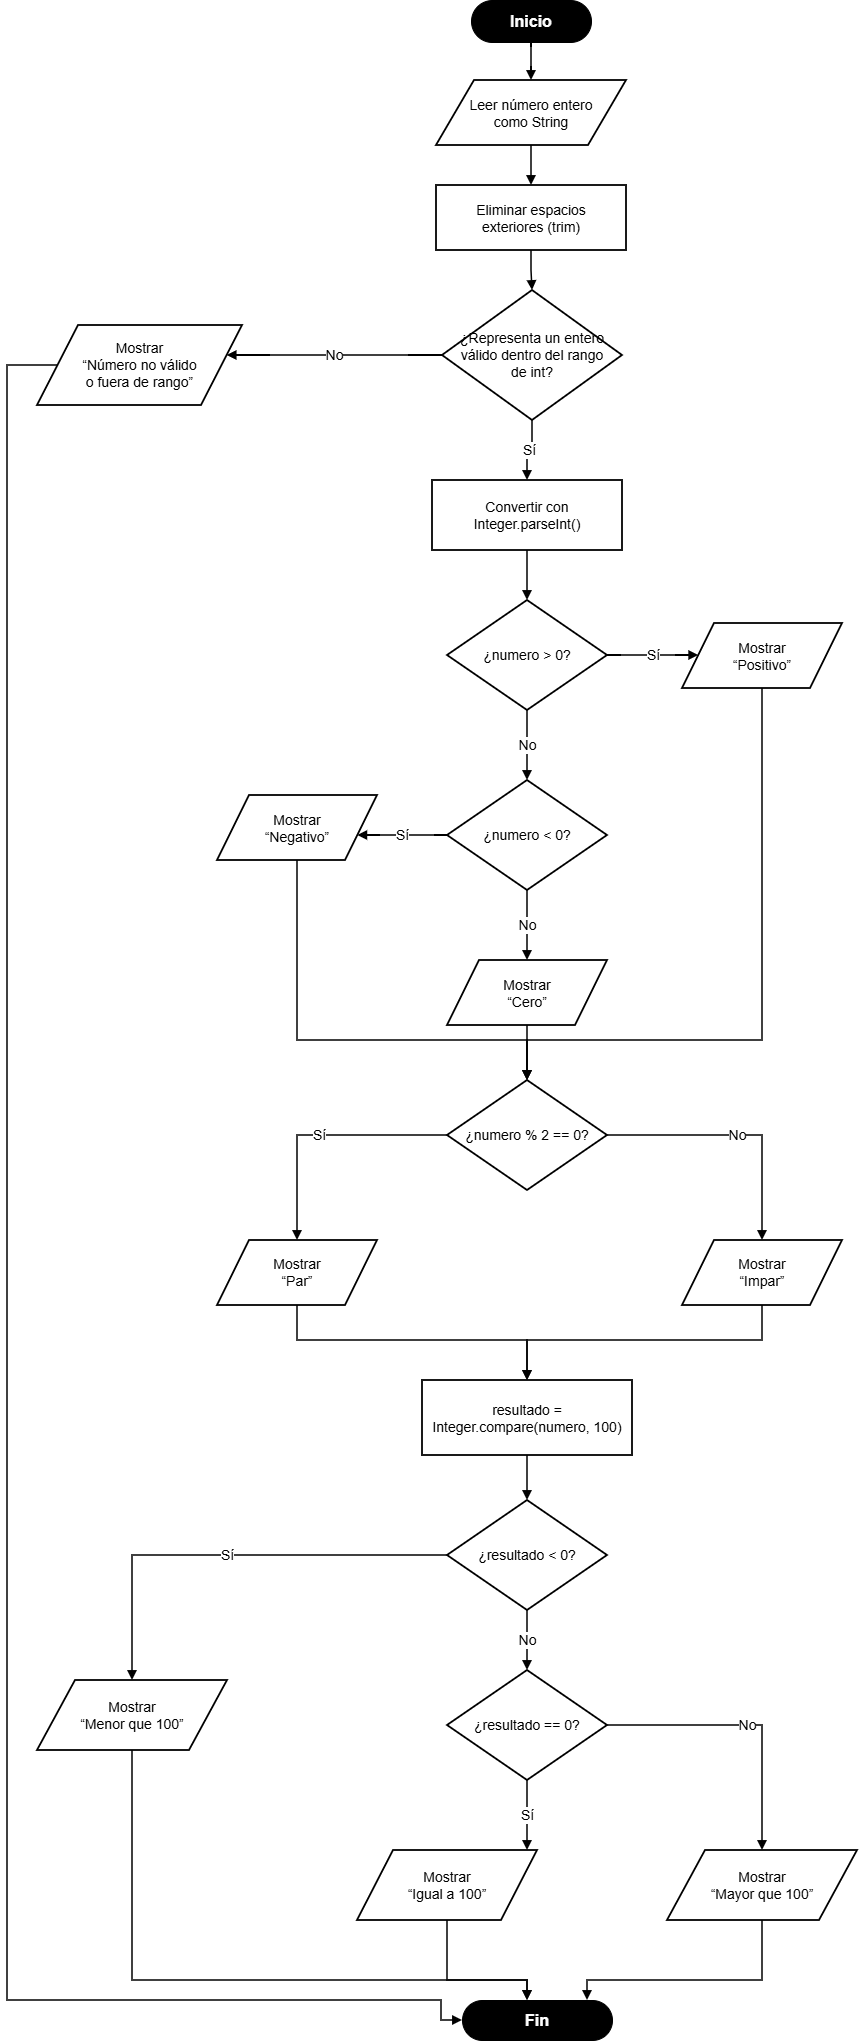

The diagram above was exported from draw.io. Its source (the exported page's mxGraphModel, read from the mxfile embedded in the PNG):
<mxGraphModel dx="2946" dy="1635" grid="1" gridSize="10" guides="1" tooltips="1" connect="1" arrows="1" fold="1" page="1" pageScale="1" pageWidth="827" pageHeight="1169" math="0" shadow="0">
  <root>
    <mxCell id="0" />
    <mxCell id="1" parent="0" />
    <mxCell id="inicio" parent="1" style="rounded=1;arcSize=50;whiteSpace=wrap;html=1;fillColor=#000000;fontColor=#ffffff;strokeColor=#000000;fontSize=16;fontStyle=1;" value="Inicio" vertex="1">
      <mxGeometry height="42" width="120" x="504" y="20" as="geometry" />
    </mxCell>
    <mxCell id="leer" parent="1" style="shape=parallelogram;perimeter=parallelogramPerimeter;whiteSpace=wrap;html=1;fillColor=#ffffff;strokeColor=#000000;strokeWidth=1.8;fontSize=14;" value="Leer número entero&lt;br&gt;como String" vertex="1">
      <mxGeometry height="65" width="190" x="469" y="100" as="geometry" />
    </mxCell>
    <mxCell id="trim" parent="1" style="rounded=0;whiteSpace=wrap;html=1;fillColor=#ffffff;strokeColor=#000000;strokeWidth=1.8;fontSize=14;" value="Eliminar espacios&lt;br&gt;exteriores (trim)" vertex="1">
      <mxGeometry height="65" width="190" x="469" y="205" as="geometry" />
    </mxCell>
    <mxCell id="validar" parent="1" style="rhombus;whiteSpace=wrap;html=1;fillColor=#ffffff;strokeColor=#000000;strokeWidth=1.8;fontSize=14;" value="¿Representa un entero&lt;br&gt;válido dentro del rango&lt;br&gt;de int?" vertex="1">
      <mxGeometry height="130" width="180" x="475" y="310" as="geometry" />
    </mxCell>
    <mxCell id="error" parent="1" style="shape=parallelogram;perimeter=parallelogramPerimeter;whiteSpace=wrap;html=1;fillColor=#ffffff;strokeColor=#000000;strokeWidth=1.8;fontSize=14;" value="Mostrar&lt;br&gt;“Número no válido&lt;br&gt;o fuera de rango”" vertex="1">
      <mxGeometry height="80" width="205" x="70" y="345" as="geometry" />
    </mxCell>
    <mxCell id="parse" parent="1" style="rounded=0;whiteSpace=wrap;html=1;fillColor=#ffffff;strokeColor=#000000;strokeWidth=1.8;fontSize=14;" value="Convertir con&lt;br&gt;Integer.parseInt()" vertex="1">
      <mxGeometry height="70" width="190" x="465" y="500" as="geometry" />
    </mxCell>
    <mxCell id="pos" parent="1" style="rhombus;whiteSpace=wrap;html=1;fillColor=#ffffff;strokeColor=#000000;strokeWidth=1.8;fontSize=14;" value="¿numero &gt; 0?" vertex="1">
      <mxGeometry height="110" width="160" x="480" y="620" as="geometry" />
    </mxCell>
    <mxCell id="positivo" parent="1" style="shape=parallelogram;perimeter=parallelogramPerimeter;whiteSpace=wrap;html=1;fillColor=#ffffff;strokeColor=#000000;strokeWidth=1.8;fontSize=14;" value="Mostrar&lt;br&gt;“Positivo”" vertex="1">
      <mxGeometry height="65" width="160" x="715" y="643" as="geometry" />
    </mxCell>
    <mxCell id="neg" parent="1" style="rhombus;whiteSpace=wrap;html=1;fillColor=#ffffff;strokeColor=#000000;strokeWidth=1.8;fontSize=14;" value="¿numero &lt; 0?" vertex="1">
      <mxGeometry height="110" width="160" x="480" y="800" as="geometry" />
    </mxCell>
    <mxCell id="negativo" parent="1" style="shape=parallelogram;perimeter=parallelogramPerimeter;whiteSpace=wrap;html=1;fillColor=#ffffff;strokeColor=#000000;strokeWidth=1.8;fontSize=14;" value="Mostrar&lt;br&gt;“Negativo”" vertex="1">
      <mxGeometry height="65" width="160" x="250" y="815" as="geometry" />
    </mxCell>
    <mxCell id="cero" parent="1" style="shape=parallelogram;perimeter=parallelogramPerimeter;whiteSpace=wrap;html=1;fillColor=#ffffff;strokeColor=#000000;strokeWidth=1.8;fontSize=14;" value="Mostrar&lt;br&gt;“Cero”" vertex="1">
      <mxGeometry height="65" width="160" x="480" y="980" as="geometry" />
    </mxCell>
    <mxCell id="par" parent="1" style="rhombus;whiteSpace=wrap;html=1;fillColor=#ffffff;strokeColor=#000000;strokeWidth=1.8;fontSize=14;" value="¿numero % 2 == 0?" vertex="1">
      <mxGeometry height="110" width="160" x="480" y="1100" as="geometry" />
    </mxCell>
    <mxCell id="par_out" parent="1" style="shape=parallelogram;perimeter=parallelogramPerimeter;whiteSpace=wrap;html=1;fillColor=#ffffff;strokeColor=#000000;strokeWidth=1.8;fontSize=14;" value="Mostrar&lt;br&gt;“Par”" vertex="1">
      <mxGeometry height="65" width="160" x="250" y="1260" as="geometry" />
    </mxCell>
    <mxCell id="impar_out" parent="1" style="shape=parallelogram;perimeter=parallelogramPerimeter;whiteSpace=wrap;html=1;fillColor=#ffffff;strokeColor=#000000;strokeWidth=1.8;fontSize=14;" value="Mostrar&lt;br&gt;“Impar”" vertex="1">
      <mxGeometry height="65" width="160" x="715" y="1260" as="geometry" />
    </mxCell>
    <mxCell id="compare" parent="1" style="rounded=0;whiteSpace=wrap;html=1;fillColor=#ffffff;strokeColor=#000000;strokeWidth=1.8;fontSize=14;" value="resultado =&lt;br&gt;Integer.compare(numero, 100)" vertex="1">
      <mxGeometry height="75" width="210" x="455" y="1400" as="geometry" />
    </mxCell>
    <mxCell id="menor_dec" parent="1" style="rhombus;whiteSpace=wrap;html=1;fillColor=#ffffff;strokeColor=#000000;strokeWidth=1.8;fontSize=14;" value="¿resultado &lt; 0?" vertex="1">
      <mxGeometry height="110" width="160" x="480" y="1520" as="geometry" />
    </mxCell>
    <mxCell id="menor" parent="1" style="shape=parallelogram;perimeter=parallelogramPerimeter;whiteSpace=wrap;html=1;fillColor=#ffffff;strokeColor=#000000;strokeWidth=1.8;fontSize=14;" value="Mostrar&lt;br&gt;“Menor que 100”" vertex="1">
      <mxGeometry height="70" width="190" x="70" y="1700" as="geometry" />
    </mxCell>
    <mxCell id="igual_dec" parent="1" style="rhombus;whiteSpace=wrap;html=1;fillColor=#ffffff;strokeColor=#000000;strokeWidth=1.8;fontSize=14;" value="¿resultado == 0?" vertex="1">
      <mxGeometry height="110" width="160" x="480" y="1690" as="geometry" />
    </mxCell>
    <mxCell id="igual" parent="1" style="shape=parallelogram;perimeter=parallelogramPerimeter;whiteSpace=wrap;html=1;fillColor=#ffffff;strokeColor=#000000;strokeWidth=1.8;fontSize=14;" value="Mostrar&lt;br&gt;“Igual a 100”" vertex="1">
      <mxGeometry height="70" width="180" x="390" y="1870" as="geometry" />
    </mxCell>
    <mxCell id="mayor" parent="1" style="shape=parallelogram;perimeter=parallelogramPerimeter;whiteSpace=wrap;html=1;fillColor=#ffffff;strokeColor=#000000;strokeWidth=1.8;fontSize=14;" value="Mostrar&lt;br&gt;“Mayor que 100”" vertex="1">
      <mxGeometry height="70" width="190" x="700" y="1870" as="geometry" />
    </mxCell>
    <mxCell id="fin" parent="1" style="rounded=1;arcSize=50;whiteSpace=wrap;html=1;fillColor=#000000;fontColor=#ffffff;strokeColor=#000000;fontSize=16;fontStyle=1;" value="Fin" vertex="1">
      <mxGeometry height="40" width="150" x="495" y="2020" as="geometry" />
    </mxCell>
    <mxCell id="e1" edge="1" parent="1" source="inicio" style="edgeStyle=orthogonalEdgeStyle;rounded=0;orthogonalLoop=1;jettySize=auto;html=1;endArrow=block;endFill=1;strokeWidth=1.5;fontSize=14;" target="leer" value="">
      <mxGeometry relative="1" as="geometry" />
    </mxCell>
    <mxCell id="e2" edge="1" parent="1" source="leer" style="edgeStyle=orthogonalEdgeStyle;rounded=0;orthogonalLoop=1;jettySize=auto;html=1;endArrow=block;endFill=1;strokeWidth=1.5;fontSize=14;" target="trim" value="">
      <mxGeometry relative="1" as="geometry" />
    </mxCell>
    <mxCell id="e3" edge="1" parent="1" source="trim" style="edgeStyle=orthogonalEdgeStyle;rounded=0;orthogonalLoop=1;jettySize=auto;html=1;endArrow=block;endFill=1;strokeWidth=1.5;fontSize=14;" target="validar" value="">
      <mxGeometry relative="1" as="geometry" />
    </mxCell>
    <mxCell id="e4" edge="1" parent="1" source="validar" style="edgeStyle=orthogonalEdgeStyle;rounded=0;orthogonalLoop=1;jettySize=auto;html=1;endArrow=block;endFill=1;strokeWidth=1.5;fontSize=14;" target="error" value="No">
      <mxGeometry relative="1" as="geometry">
        <Array as="points">
          <mxPoint x="390" y="375" />
          <mxPoint x="275" y="375" />
        </Array>
      </mxGeometry>
    </mxCell>
    <mxCell id="e5" edge="1" parent="1" source="validar" style="edgeStyle=orthogonalEdgeStyle;rounded=0;orthogonalLoop=1;jettySize=auto;html=1;endArrow=block;endFill=1;strokeWidth=1.5;fontSize=14;" target="parse" value="Sí">
      <mxGeometry relative="1" as="geometry" />
    </mxCell>
    <mxCell id="e6" edge="1" parent="1" source="parse" style="edgeStyle=orthogonalEdgeStyle;rounded=0;orthogonalLoop=1;jettySize=auto;html=1;endArrow=block;endFill=1;strokeWidth=1.5;fontSize=14;" target="pos" value="">
      <mxGeometry relative="1" as="geometry" />
    </mxCell>
    <mxCell id="e7" edge="1" parent="1" source="pos" style="edgeStyle=orthogonalEdgeStyle;rounded=0;orthogonalLoop=1;jettySize=auto;html=1;endArrow=block;endFill=1;strokeWidth=1.5;fontSize=14;" target="positivo" value="Sí">
      <mxGeometry relative="1" as="geometry">
        <Array as="points">
          <mxPoint x="690" y="675" />
        </Array>
      </mxGeometry>
    </mxCell>
    <mxCell id="e8" edge="1" parent="1" source="pos" style="edgeStyle=orthogonalEdgeStyle;rounded=0;orthogonalLoop=1;jettySize=auto;html=1;endArrow=block;endFill=1;strokeWidth=1.5;fontSize=14;" target="neg" value="No">
      <mxGeometry relative="1" as="geometry" />
    </mxCell>
    <mxCell id="e9" edge="1" parent="1" source="neg" style="edgeStyle=orthogonalEdgeStyle;rounded=0;orthogonalLoop=1;jettySize=auto;html=1;endArrow=block;endFill=1;strokeWidth=1.5;fontSize=14;" target="negativo" value="Sí">
      <mxGeometry relative="1" as="geometry">
        <Array as="points">
          <mxPoint x="430" y="855" />
          <mxPoint x="410" y="855" />
        </Array>
      </mxGeometry>
    </mxCell>
    <mxCell id="e10" edge="1" parent="1" source="neg" style="edgeStyle=orthogonalEdgeStyle;rounded=0;orthogonalLoop=1;jettySize=auto;html=1;endArrow=block;endFill=1;strokeWidth=1.5;fontSize=14;" target="cero" value="No">
      <mxGeometry relative="1" as="geometry" />
    </mxCell>
    <mxCell id="e11" edge="1" parent="1" source="positivo" style="edgeStyle=orthogonalEdgeStyle;rounded=0;orthogonalLoop=1;jettySize=auto;html=1;endArrow=block;endFill=1;strokeWidth=1.5;fontSize=14;" target="par" value="">
      <mxGeometry relative="1" x="0.0016" as="geometry">
        <Array as="points">
          <mxPoint x="795" y="1060" />
          <mxPoint x="560" y="1060" />
        </Array>
      </mxGeometry>
    </mxCell>
    <mxCell id="e12" edge="1" parent="1" source="cero" style="edgeStyle=orthogonalEdgeStyle;rounded=0;orthogonalLoop=1;jettySize=auto;html=1;endArrow=block;endFill=1;strokeWidth=1.5;fontSize=14;" target="par" value="">
      <mxGeometry relative="1" as="geometry" />
    </mxCell>
    <mxCell id="e13" edge="1" parent="1" source="negativo" style="edgeStyle=orthogonalEdgeStyle;rounded=0;orthogonalLoop=1;jettySize=auto;html=1;endArrow=block;endFill=1;strokeWidth=1.5;fontSize=14;" target="par" value="">
      <mxGeometry relative="1" as="geometry">
        <Array as="points">
          <mxPoint x="330" y="1060" />
          <mxPoint x="560" y="1060" />
        </Array>
      </mxGeometry>
    </mxCell>
    <mxCell id="e14" edge="1" parent="1" source="par" style="edgeStyle=orthogonalEdgeStyle;rounded=0;orthogonalLoop=1;jettySize=auto;html=1;endArrow=block;endFill=1;strokeWidth=1.5;fontSize=14;" target="par_out" value="Sí">
      <mxGeometry relative="1" as="geometry">
        <Array as="points">
          <mxPoint x="400" y="1155" />
          <mxPoint x="330" y="1155" />
        </Array>
      </mxGeometry>
    </mxCell>
    <mxCell id="e15" edge="1" parent="1" source="par" style="edgeStyle=orthogonalEdgeStyle;rounded=0;orthogonalLoop=1;jettySize=auto;html=1;endArrow=block;endFill=1;strokeWidth=1.5;fontSize=14;" target="impar_out" value="No">
      <mxGeometry relative="1" as="geometry">
        <Array as="points">
          <mxPoint x="720" y="1155" />
          <mxPoint x="795" y="1155" />
        </Array>
      </mxGeometry>
    </mxCell>
    <mxCell id="e16" edge="1" parent="1" source="par_out" style="edgeStyle=orthogonalEdgeStyle;rounded=0;orthogonalLoop=1;jettySize=auto;html=1;endArrow=block;endFill=1;strokeWidth=1.5;fontSize=14;" target="compare" value="">
      <mxGeometry relative="1" as="geometry">
        <Array as="points">
          <mxPoint x="330" y="1360" />
          <mxPoint x="560" y="1360" />
        </Array>
      </mxGeometry>
    </mxCell>
    <mxCell id="e17" edge="1" parent="1" source="impar_out" style="edgeStyle=orthogonalEdgeStyle;rounded=0;orthogonalLoop=1;jettySize=auto;html=1;endArrow=block;endFill=1;strokeWidth=1.5;fontSize=14;" target="compare" value="">
      <mxGeometry relative="1" as="geometry">
        <Array as="points">
          <mxPoint x="795" y="1360" />
          <mxPoint x="560" y="1360" />
        </Array>
      </mxGeometry>
    </mxCell>
    <mxCell id="e18" edge="1" parent="1" source="compare" style="edgeStyle=orthogonalEdgeStyle;rounded=0;orthogonalLoop=1;jettySize=auto;html=1;endArrow=block;endFill=1;strokeWidth=1.5;fontSize=14;" target="menor_dec" value="">
      <mxGeometry relative="1" as="geometry" />
    </mxCell>
    <mxCell id="e19" edge="1" parent="1" source="menor_dec" style="edgeStyle=orthogonalEdgeStyle;rounded=0;orthogonalLoop=1;jettySize=auto;html=1;endArrow=block;endFill=1;strokeWidth=1.5;fontSize=14;" target="menor" value="Sí">
      <mxGeometry relative="1" as="geometry">
        <Array as="points">
          <mxPoint x="400" y="1575" />
          <mxPoint x="165" y="1575" />
        </Array>
      </mxGeometry>
    </mxCell>
    <mxCell id="e20" edge="1" parent="1" source="menor_dec" style="edgeStyle=orthogonalEdgeStyle;rounded=0;orthogonalLoop=1;jettySize=auto;html=1;endArrow=block;endFill=1;strokeWidth=1.5;fontSize=14;" target="igual_dec" value="No">
      <mxGeometry relative="1" as="geometry" />
    </mxCell>
    <mxCell id="e21" edge="1" parent="1" source="igual_dec" style="edgeStyle=orthogonalEdgeStyle;rounded=0;orthogonalLoop=1;jettySize=auto;html=1;endArrow=block;endFill=1;strokeWidth=1.5;fontSize=14;" target="igual" value="Sí">
      <mxGeometry relative="1" as="geometry">
        <Array as="points">
          <mxPoint x="480" y="1745" />
        </Array>
      </mxGeometry>
    </mxCell>
    <mxCell id="e22" edge="1" parent="1" source="igual_dec" style="edgeStyle=orthogonalEdgeStyle;rounded=0;orthogonalLoop=1;jettySize=auto;html=1;endArrow=block;endFill=1;strokeWidth=1.5;fontSize=14;" target="mayor" value="No">
      <mxGeometry relative="1" as="geometry">
        <Array as="points">
          <mxPoint x="720" y="1745" />
          <mxPoint x="795" y="1745" />
        </Array>
      </mxGeometry>
    </mxCell>
    <mxCell id="e23" edge="1" parent="1" source="menor" style="edgeStyle=orthogonalEdgeStyle;rounded=0;orthogonalLoop=1;jettySize=auto;html=1;endArrow=block;endFill=1;strokeWidth=1.5;fontSize=14;" target="fin" value="">
      <mxGeometry relative="1" as="geometry">
        <Array as="points">
          <mxPoint x="165" y="2000" />
          <mxPoint x="560" y="2000" />
        </Array>
      </mxGeometry>
    </mxCell>
    <mxCell id="e24" edge="1" parent="1" source="igual" style="edgeStyle=orthogonalEdgeStyle;rounded=0;orthogonalLoop=1;jettySize=auto;html=1;endArrow=block;endFill=1;strokeWidth=1.5;fontSize=14;" target="fin" value="">
      <mxGeometry relative="1" as="geometry">
        <Array as="points">
          <mxPoint x="480" y="2000" />
          <mxPoint x="560" y="2000" />
        </Array>
      </mxGeometry>
    </mxCell>
    <mxCell id="e25" edge="1" parent="1" source="mayor" style="edgeStyle=orthogonalEdgeStyle;rounded=0;orthogonalLoop=1;jettySize=auto;html=1;endArrow=block;endFill=1;strokeWidth=1.5;fontSize=14;" target="fin" value="">
      <mxGeometry relative="1" as="geometry">
        <Array as="points">
          <mxPoint x="795" y="2000" />
          <mxPoint x="620" y="2000" />
        </Array>
      </mxGeometry>
    </mxCell>
    <mxCell id="e26" edge="1" parent="1" source="error" style="edgeStyle=orthogonalEdgeStyle;rounded=0;orthogonalLoop=1;jettySize=auto;html=1;endArrow=block;endFill=1;strokeWidth=1.5;fontSize=14;entryX=0;entryY=0.5;entryDx=0;entryDy=0;exitX=0;exitY=0.5;exitDx=0;exitDy=0;" target="fin" value="">
      <mxGeometry relative="1" x="-0.0252" as="geometry">
        <Array as="points">
          <mxPoint x="40" y="385" />
          <mxPoint x="40" y="2020" />
          <mxPoint x="474" y="2020" />
          <mxPoint x="474" y="2040" />
        </Array>
        <mxPoint x="144" y="270" as="sourcePoint" />
        <mxPoint x="469" y="2020" as="targetPoint" />
      </mxGeometry>
    </mxCell>
  </root>
</mxGraphModel>